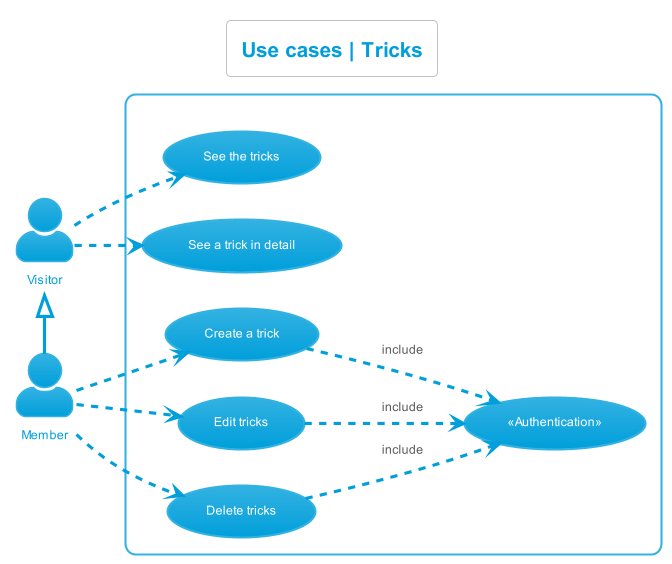

The diagram above was rendered by PlantUML. Its source (embedded in the PNG):
@startuml use_cases__tricks
left to right direction
skinparam actorStyle Awesome
!theme bluegray
skinparam backgroundcolor White

'Titre'
title Use cases | Tricks

'Acteur'
actor "Visitor" as Visitor
actor "Member" as Member

Visitor <|- Member

'Rectangle'
rectangle {
    'Authentification'
    "«Authentication»" as (Authentification)

    'Visiteur'
    "See the tricks" as (SeeTricks)
    "See a trick in detail" as (SeeTrickDetails)

    'Membre'
    "Create a trick" as (CreateTrick)
    "Edit tricks" as (EditTricks)
    "Delete tricks" as (DeleteTricks)

    'Déroulement'
    :Visitor: -.> (SeeTricks)
    :Visitor: -.> (SeeTrickDetails)
    :Member: -.> (CreateTrick)
    :Member: -.> (EditTricks)
    :Member: -.> (DeleteTricks)
    (CreateTrick) -.> (Authentification) : include
    (EditTricks) -.> (Authentification) : include
    (DeleteTricks) -.> (Authentification) : include
}
@enduml